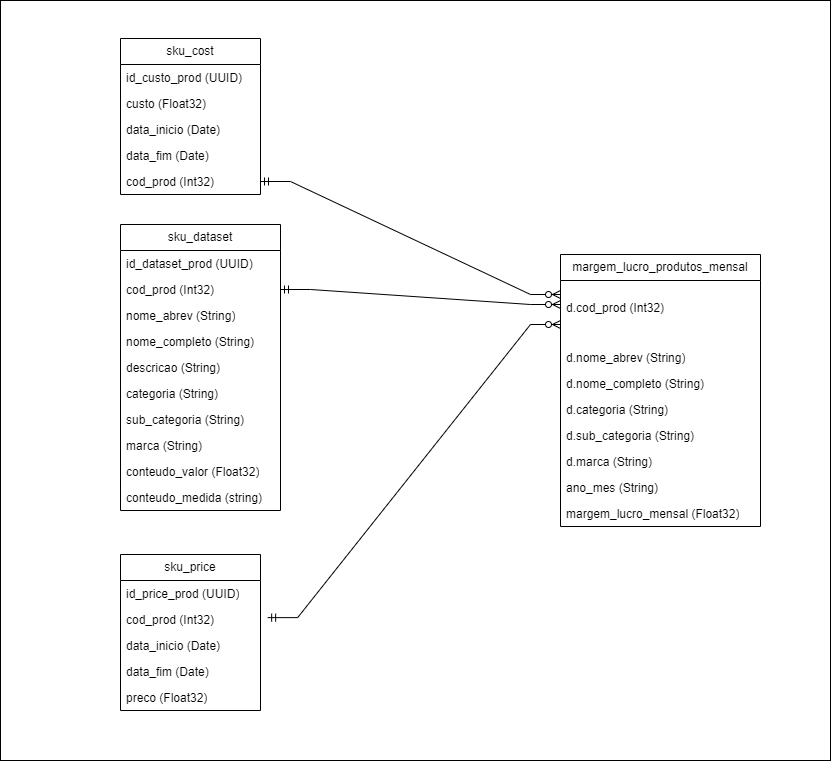

The diagram above was exported from draw.io. Its source (the exported page's mxGraphModel, read from the mxfile embedded in the PNG):
<mxGraphModel dx="-136" dy="2298" grid="1" gridSize="10" guides="1" tooltips="1" connect="1" arrows="1" fold="1" page="1" pageScale="1" pageWidth="827" pageHeight="1169" math="0" shadow="0">
  <root>
    <mxCell id="0" />
    <mxCell id="1" parent="0" />
    <mxCell id="8OkWrlJ3eqOodCx6ZSjn-63" value="" style="rounded=0;whiteSpace=wrap;html=1;" vertex="1" parent="1">
      <mxGeometry x="2510" y="-184" width="830" height="760" as="geometry" />
    </mxCell>
    <mxCell id="8OkWrlJ3eqOodCx6ZSjn-64" value="sku_cost" style="swimlane;fontStyle=0;childLayout=stackLayout;horizontal=1;startSize=26;fillColor=none;horizontalStack=0;resizeParent=1;resizeParentMax=0;resizeLast=0;collapsible=1;marginBottom=0;whiteSpace=wrap;html=1;" vertex="1" parent="1">
      <mxGeometry x="2630" y="-146" width="140" height="156" as="geometry" />
    </mxCell>
    <mxCell id="8OkWrlJ3eqOodCx6ZSjn-65" value="id_custo_prod (UUID)" style="text;strokeColor=none;fillColor=none;align=left;verticalAlign=top;spacingLeft=4;spacingRight=4;overflow=hidden;rotatable=0;points=[[0,0.5],[1,0.5]];portConstraint=eastwest;whiteSpace=wrap;html=1;" vertex="1" parent="8OkWrlJ3eqOodCx6ZSjn-64">
      <mxGeometry y="26" width="140" height="26" as="geometry" />
    </mxCell>
    <mxCell id="8OkWrlJ3eqOodCx6ZSjn-66" value="custo (Float32)" style="text;strokeColor=none;fillColor=none;align=left;verticalAlign=top;spacingLeft=4;spacingRight=4;overflow=hidden;rotatable=0;points=[[0,0.5],[1,0.5]];portConstraint=eastwest;whiteSpace=wrap;html=1;" vertex="1" parent="8OkWrlJ3eqOodCx6ZSjn-64">
      <mxGeometry y="52" width="140" height="26" as="geometry" />
    </mxCell>
    <mxCell id="8OkWrlJ3eqOodCx6ZSjn-67" value="data_inicio (Date)" style="text;strokeColor=none;fillColor=none;align=left;verticalAlign=top;spacingLeft=4;spacingRight=4;overflow=hidden;rotatable=0;points=[[0,0.5],[1,0.5]];portConstraint=eastwest;whiteSpace=wrap;html=1;" vertex="1" parent="8OkWrlJ3eqOodCx6ZSjn-64">
      <mxGeometry y="78" width="140" height="26" as="geometry" />
    </mxCell>
    <mxCell id="8OkWrlJ3eqOodCx6ZSjn-68" value="data_fim (Date)" style="text;strokeColor=none;fillColor=none;align=left;verticalAlign=top;spacingLeft=4;spacingRight=4;overflow=hidden;rotatable=0;points=[[0,0.5],[1,0.5]];portConstraint=eastwest;whiteSpace=wrap;html=1;" vertex="1" parent="8OkWrlJ3eqOodCx6ZSjn-64">
      <mxGeometry y="104" width="140" height="26" as="geometry" />
    </mxCell>
    <mxCell id="8OkWrlJ3eqOodCx6ZSjn-69" value="cod_prod (Int32)" style="text;strokeColor=none;fillColor=none;align=left;verticalAlign=top;spacingLeft=4;spacingRight=4;overflow=hidden;rotatable=0;points=[[0,0.5],[1,0.5]];portConstraint=eastwest;whiteSpace=wrap;html=1;" vertex="1" parent="8OkWrlJ3eqOodCx6ZSjn-64">
      <mxGeometry y="130" width="140" height="26" as="geometry" />
    </mxCell>
    <mxCell id="8OkWrlJ3eqOodCx6ZSjn-70" value="sku_dataset" style="swimlane;fontStyle=0;childLayout=stackLayout;horizontal=1;startSize=26;fillColor=none;horizontalStack=0;resizeParent=1;resizeParentMax=0;resizeLast=0;collapsible=1;marginBottom=0;whiteSpace=wrap;html=1;" vertex="1" parent="1">
      <mxGeometry x="2630" y="40" width="160" height="286" as="geometry" />
    </mxCell>
    <mxCell id="8OkWrlJ3eqOodCx6ZSjn-71" value="id_dataset_prod (UUID)&amp;nbsp;" style="text;strokeColor=none;fillColor=none;align=left;verticalAlign=top;spacingLeft=4;spacingRight=4;overflow=hidden;rotatable=0;points=[[0,0.5],[1,0.5]];portConstraint=eastwest;whiteSpace=wrap;html=1;" vertex="1" parent="8OkWrlJ3eqOodCx6ZSjn-70">
      <mxGeometry y="26" width="160" height="26" as="geometry" />
    </mxCell>
    <mxCell id="8OkWrlJ3eqOodCx6ZSjn-72" value="cod_prod (Int32)" style="text;strokeColor=none;fillColor=none;align=left;verticalAlign=top;spacingLeft=4;spacingRight=4;overflow=hidden;rotatable=0;points=[[0,0.5],[1,0.5]];portConstraint=eastwest;whiteSpace=wrap;html=1;" vertex="1" parent="8OkWrlJ3eqOodCx6ZSjn-70">
      <mxGeometry y="52" width="160" height="26" as="geometry" />
    </mxCell>
    <mxCell id="8OkWrlJ3eqOodCx6ZSjn-73" value="nome_abrev (String)" style="text;strokeColor=none;fillColor=none;align=left;verticalAlign=top;spacingLeft=4;spacingRight=4;overflow=hidden;rotatable=0;points=[[0,0.5],[1,0.5]];portConstraint=eastwest;whiteSpace=wrap;html=1;" vertex="1" parent="8OkWrlJ3eqOodCx6ZSjn-70">
      <mxGeometry y="78" width="160" height="26" as="geometry" />
    </mxCell>
    <mxCell id="8OkWrlJ3eqOodCx6ZSjn-74" value="nome_completo (String)" style="text;strokeColor=none;fillColor=none;align=left;verticalAlign=top;spacingLeft=4;spacingRight=4;overflow=hidden;rotatable=0;points=[[0,0.5],[1,0.5]];portConstraint=eastwest;whiteSpace=wrap;html=1;" vertex="1" parent="8OkWrlJ3eqOodCx6ZSjn-70">
      <mxGeometry y="104" width="160" height="26" as="geometry" />
    </mxCell>
    <mxCell id="8OkWrlJ3eqOodCx6ZSjn-75" value="descricao (String)" style="text;strokeColor=none;fillColor=none;align=left;verticalAlign=top;spacingLeft=4;spacingRight=4;overflow=hidden;rotatable=0;points=[[0,0.5],[1,0.5]];portConstraint=eastwest;whiteSpace=wrap;html=1;" vertex="1" parent="8OkWrlJ3eqOodCx6ZSjn-70">
      <mxGeometry y="130" width="160" height="26" as="geometry" />
    </mxCell>
    <mxCell id="8OkWrlJ3eqOodCx6ZSjn-76" value="categoria (String)" style="text;strokeColor=none;fillColor=none;align=left;verticalAlign=top;spacingLeft=4;spacingRight=4;overflow=hidden;rotatable=0;points=[[0,0.5],[1,0.5]];portConstraint=eastwest;whiteSpace=wrap;html=1;" vertex="1" parent="8OkWrlJ3eqOodCx6ZSjn-70">
      <mxGeometry y="156" width="160" height="26" as="geometry" />
    </mxCell>
    <mxCell id="8OkWrlJ3eqOodCx6ZSjn-77" value="sub_categoria (String)" style="text;strokeColor=none;fillColor=none;align=left;verticalAlign=top;spacingLeft=4;spacingRight=4;overflow=hidden;rotatable=0;points=[[0,0.5],[1,0.5]];portConstraint=eastwest;whiteSpace=wrap;html=1;" vertex="1" parent="8OkWrlJ3eqOodCx6ZSjn-70">
      <mxGeometry y="182" width="160" height="26" as="geometry" />
    </mxCell>
    <mxCell id="8OkWrlJ3eqOodCx6ZSjn-78" value="marca (String)" style="text;strokeColor=none;fillColor=none;align=left;verticalAlign=top;spacingLeft=4;spacingRight=4;overflow=hidden;rotatable=0;points=[[0,0.5],[1,0.5]];portConstraint=eastwest;whiteSpace=wrap;html=1;" vertex="1" parent="8OkWrlJ3eqOodCx6ZSjn-70">
      <mxGeometry y="208" width="160" height="26" as="geometry" />
    </mxCell>
    <mxCell id="8OkWrlJ3eqOodCx6ZSjn-79" value="conteudo_valor (Float32)" style="text;strokeColor=none;fillColor=none;align=left;verticalAlign=top;spacingLeft=4;spacingRight=4;overflow=hidden;rotatable=0;points=[[0,0.5],[1,0.5]];portConstraint=eastwest;whiteSpace=wrap;html=1;" vertex="1" parent="8OkWrlJ3eqOodCx6ZSjn-70">
      <mxGeometry y="234" width="160" height="26" as="geometry" />
    </mxCell>
    <mxCell id="8OkWrlJ3eqOodCx6ZSjn-80" value="conteudo_medida (string)" style="text;strokeColor=none;fillColor=none;align=left;verticalAlign=top;spacingLeft=4;spacingRight=4;overflow=hidden;rotatable=0;points=[[0,0.5],[1,0.5]];portConstraint=eastwest;whiteSpace=wrap;html=1;" vertex="1" parent="8OkWrlJ3eqOodCx6ZSjn-70">
      <mxGeometry y="260" width="160" height="26" as="geometry" />
    </mxCell>
    <mxCell id="8OkWrlJ3eqOodCx6ZSjn-81" value="sku_price" style="swimlane;fontStyle=0;childLayout=stackLayout;horizontal=1;startSize=26;fillColor=none;horizontalStack=0;resizeParent=1;resizeParentMax=0;resizeLast=0;collapsible=1;marginBottom=0;whiteSpace=wrap;html=1;" vertex="1" parent="1">
      <mxGeometry x="2630" y="370" width="140" height="156" as="geometry" />
    </mxCell>
    <mxCell id="8OkWrlJ3eqOodCx6ZSjn-82" value="id_price_prod (UUID)" style="text;strokeColor=none;fillColor=none;align=left;verticalAlign=top;spacingLeft=4;spacingRight=4;overflow=hidden;rotatable=0;points=[[0,0.5],[1,0.5]];portConstraint=eastwest;whiteSpace=wrap;html=1;" vertex="1" parent="8OkWrlJ3eqOodCx6ZSjn-81">
      <mxGeometry y="26" width="140" height="26" as="geometry" />
    </mxCell>
    <mxCell id="8OkWrlJ3eqOodCx6ZSjn-83" value="cod_prod (Int32)" style="text;strokeColor=none;fillColor=none;align=left;verticalAlign=top;spacingLeft=4;spacingRight=4;overflow=hidden;rotatable=0;points=[[0,0.5],[1,0.5]];portConstraint=eastwest;whiteSpace=wrap;html=1;" vertex="1" parent="8OkWrlJ3eqOodCx6ZSjn-81">
      <mxGeometry y="52" width="140" height="26" as="geometry" />
    </mxCell>
    <mxCell id="8OkWrlJ3eqOodCx6ZSjn-84" value="data_inicio (Date)" style="text;strokeColor=none;fillColor=none;align=left;verticalAlign=top;spacingLeft=4;spacingRight=4;overflow=hidden;rotatable=0;points=[[0,0.5],[1,0.5]];portConstraint=eastwest;whiteSpace=wrap;html=1;" vertex="1" parent="8OkWrlJ3eqOodCx6ZSjn-81">
      <mxGeometry y="78" width="140" height="26" as="geometry" />
    </mxCell>
    <mxCell id="8OkWrlJ3eqOodCx6ZSjn-85" value="data_fim (Date)" style="text;strokeColor=none;fillColor=none;align=left;verticalAlign=top;spacingLeft=4;spacingRight=4;overflow=hidden;rotatable=0;points=[[0,0.5],[1,0.5]];portConstraint=eastwest;whiteSpace=wrap;html=1;" vertex="1" parent="8OkWrlJ3eqOodCx6ZSjn-81">
      <mxGeometry y="104" width="140" height="26" as="geometry" />
    </mxCell>
    <mxCell id="8OkWrlJ3eqOodCx6ZSjn-86" value="preco (Float32)" style="text;strokeColor=none;fillColor=none;align=left;verticalAlign=top;spacingLeft=4;spacingRight=4;overflow=hidden;rotatable=0;points=[[0,0.5],[1,0.5]];portConstraint=eastwest;whiteSpace=wrap;html=1;" vertex="1" parent="8OkWrlJ3eqOodCx6ZSjn-81">
      <mxGeometry y="130" width="140" height="26" as="geometry" />
    </mxCell>
    <mxCell id="8OkWrlJ3eqOodCx6ZSjn-87" value="margem_lucro_produtos_mensal" style="swimlane;fontStyle=0;childLayout=stackLayout;horizontal=1;startSize=26;fillColor=none;horizontalStack=0;resizeParent=1;resizeParentMax=0;resizeLast=0;collapsible=1;marginBottom=0;whiteSpace=wrap;html=1;" vertex="1" parent="1">
      <mxGeometry x="3070" y="70" width="200" height="272" as="geometry" />
    </mxCell>
    <mxCell id="8OkWrlJ3eqOodCx6ZSjn-88" value="&lt;div&gt;&lt;br&gt;&lt;/div&gt;d.cod_prod (Int32)" style="text;strokeColor=none;fillColor=none;align=left;verticalAlign=top;spacingLeft=4;spacingRight=4;overflow=hidden;rotatable=0;points=[[0,0.5],[1,0.5]];portConstraint=eastwest;whiteSpace=wrap;html=1;" vertex="1" parent="8OkWrlJ3eqOodCx6ZSjn-87">
      <mxGeometry y="26" width="200" height="64" as="geometry" />
    </mxCell>
    <mxCell id="8OkWrlJ3eqOodCx6ZSjn-89" value="d.nome_abrev (String)" style="text;strokeColor=none;fillColor=none;align=left;verticalAlign=top;spacingLeft=4;spacingRight=4;overflow=hidden;rotatable=0;points=[[0,0.5],[1,0.5]];portConstraint=eastwest;whiteSpace=wrap;html=1;" vertex="1" parent="8OkWrlJ3eqOodCx6ZSjn-87">
      <mxGeometry y="90" width="200" height="26" as="geometry" />
    </mxCell>
    <mxCell id="8OkWrlJ3eqOodCx6ZSjn-90" value="d.nome_completo (String)" style="text;strokeColor=none;fillColor=none;align=left;verticalAlign=top;spacingLeft=4;spacingRight=4;overflow=hidden;rotatable=0;points=[[0,0.5],[1,0.5]];portConstraint=eastwest;whiteSpace=wrap;html=1;" vertex="1" parent="8OkWrlJ3eqOodCx6ZSjn-87">
      <mxGeometry y="116" width="200" height="26" as="geometry" />
    </mxCell>
    <mxCell id="8OkWrlJ3eqOodCx6ZSjn-91" value="d.categoria (String)" style="text;strokeColor=none;fillColor=none;align=left;verticalAlign=top;spacingLeft=4;spacingRight=4;overflow=hidden;rotatable=0;points=[[0,0.5],[1,0.5]];portConstraint=eastwest;whiteSpace=wrap;html=1;" vertex="1" parent="8OkWrlJ3eqOodCx6ZSjn-87">
      <mxGeometry y="142" width="200" height="26" as="geometry" />
    </mxCell>
    <mxCell id="8OkWrlJ3eqOodCx6ZSjn-92" value="d.sub_categoria (String)" style="text;strokeColor=none;fillColor=none;align=left;verticalAlign=top;spacingLeft=4;spacingRight=4;overflow=hidden;rotatable=0;points=[[0,0.5],[1,0.5]];portConstraint=eastwest;whiteSpace=wrap;html=1;" vertex="1" parent="8OkWrlJ3eqOodCx6ZSjn-87">
      <mxGeometry y="168" width="200" height="26" as="geometry" />
    </mxCell>
    <mxCell id="8OkWrlJ3eqOodCx6ZSjn-93" value="d.marca (String)" style="text;strokeColor=none;fillColor=none;align=left;verticalAlign=top;spacingLeft=4;spacingRight=4;overflow=hidden;rotatable=0;points=[[0,0.5],[1,0.5]];portConstraint=eastwest;whiteSpace=wrap;html=1;" vertex="1" parent="8OkWrlJ3eqOodCx6ZSjn-87">
      <mxGeometry y="194" width="200" height="26" as="geometry" />
    </mxCell>
    <mxCell id="8OkWrlJ3eqOodCx6ZSjn-94" value="ano_mes (String)" style="text;strokeColor=none;fillColor=none;align=left;verticalAlign=top;spacingLeft=4;spacingRight=4;overflow=hidden;rotatable=0;points=[[0,0.5],[1,0.5]];portConstraint=eastwest;whiteSpace=wrap;html=1;" vertex="1" parent="8OkWrlJ3eqOodCx6ZSjn-87">
      <mxGeometry y="220" width="200" height="26" as="geometry" />
    </mxCell>
    <mxCell id="8OkWrlJ3eqOodCx6ZSjn-95" value="margem_lucro_mensal (Float32)" style="text;strokeColor=none;fillColor=none;align=left;verticalAlign=top;spacingLeft=4;spacingRight=4;overflow=hidden;rotatable=0;points=[[0,0.5],[1,0.5]];portConstraint=eastwest;whiteSpace=wrap;html=1;" vertex="1" parent="8OkWrlJ3eqOodCx6ZSjn-87">
      <mxGeometry y="246" width="200" height="26" as="geometry" />
    </mxCell>
    <mxCell id="8OkWrlJ3eqOodCx6ZSjn-96" value="" style="edgeStyle=entityRelationEdgeStyle;fontSize=12;html=1;endArrow=ERzeroToMany;startArrow=ERmandOne;rounded=0;" edge="1" parent="1" source="8OkWrlJ3eqOodCx6ZSjn-69">
      <mxGeometry width="100" height="100" relative="1" as="geometry">
        <mxPoint x="3030" y="150" as="sourcePoint" />
        <mxPoint x="3070" y="110" as="targetPoint" />
        <Array as="points">
          <mxPoint x="3090" y="110" />
        </Array>
      </mxGeometry>
    </mxCell>
    <mxCell id="8OkWrlJ3eqOodCx6ZSjn-97" value="" style="edgeStyle=entityRelationEdgeStyle;fontSize=12;html=1;endArrow=ERzeroToMany;startArrow=ERmandOne;rounded=0;" edge="1" parent="1" source="8OkWrlJ3eqOodCx6ZSjn-72">
      <mxGeometry width="100" height="100" relative="1" as="geometry">
        <mxPoint x="2770" y="110" as="sourcePoint" />
        <mxPoint x="3070" y="120" as="targetPoint" />
        <Array as="points">
          <mxPoint x="3090" y="223" />
        </Array>
      </mxGeometry>
    </mxCell>
    <mxCell id="8OkWrlJ3eqOodCx6ZSjn-98" value="" style="edgeStyle=entityRelationEdgeStyle;fontSize=12;html=1;endArrow=ERzeroToMany;startArrow=ERmandOne;rounded=0;entryX=0;entryY=0.5;entryDx=0;entryDy=0;exitX=1.051;exitY=0.428;exitDx=0;exitDy=0;exitPerimeter=0;" edge="1" parent="1" source="8OkWrlJ3eqOodCx6ZSjn-83">
      <mxGeometry width="100" height="100" relative="1" as="geometry">
        <mxPoint x="2770" y="409" as="sourcePoint" />
        <mxPoint x="3070" y="140" as="targetPoint" />
        <Array as="points">
          <mxPoint x="2780" y="430" />
          <mxPoint x="3090" y="522" />
        </Array>
      </mxGeometry>
    </mxCell>
  </root>
</mxGraphModel>